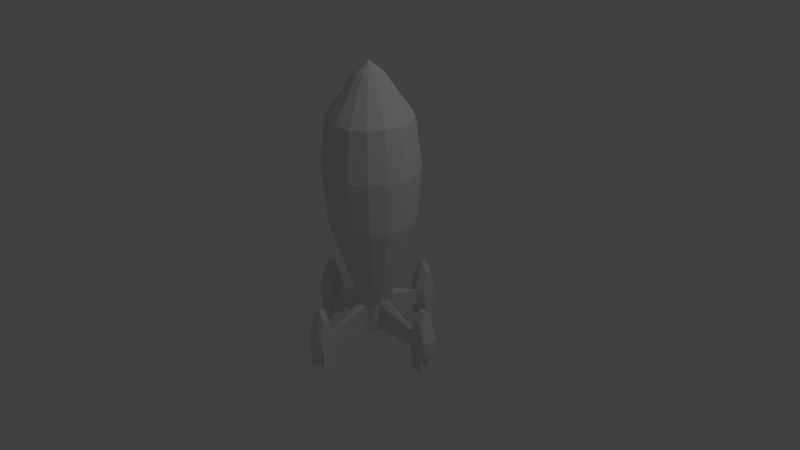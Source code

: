 # Source: rocket01.blend  (saved by Blender 2.63.0; exported with 4.5.12 LTS)
import bpy
from mathutils import Matrix  # noqa: F401  (used for matrix-valued properties, if any)

bpy.ops.wm.read_factory_settings(use_empty=True)
scene = bpy.context.scene
scene.name = 'Scene'

# ---- collections
col_collection_1 = bpy.data.collections.new('Collection 1'); scene.collection.children.link(col_collection_1)

# ---- world
world_world = bpy.data.worlds.new('World'); scene.world = world_world
world_world.color = (0.05088, 0.05088, 0.05088)
world_world.use_sun_shadow = False
world_world.sun_shadow_jitter_overblur = 0.0
world_world.cycles.sampling_method = 'MANUAL'
world_world.cycles.sample_map_resolution = 256

# ---- cameras
cam_camera = bpy.data.cameras.new('Camera')
cam_camera.clip_end = 100.0
cam_camera.lens = 35.0
cam_camera.sensor_width = 32.0
cam_camera.sensor_height = 18.0
cam_camera.ortho_scale = 7.314
cam_camera.dof.focus_distance = 0.0
cam_camera.dof.aperture_fstop = 128.0

# ---- lights
light_lamp = bpy.data.lights.new('Lamp', 'POINT')
light_lamp.transmission_factor = 0.0
light_lamp.cutoff_distance = 30.0
light_lamp.energy = 100.0
light_lamp.shadow_buffer_clip_start = 1.001
light_lamp.shadow_soft_size = 0.1
light_lamp.shadow_maximum_resolution = 0.006
light_lamp.use_absolute_resolution = True
light_lamp.cycles.use_multiple_importance_sampling = False

# ---- meshes
me_circle = bpy.data.meshes.new('Circle')
me_circle.from_pydata([(0.2025, 0.04716, -1.045), (0.1848, 0.07654, -0.6452), (0.3801, 0.1574, 0.004364), (0.5261, 0.2179, 0.5438), (0.5764, 0.2388, 1.219), (0.5059, 0.2096, 1.873), (0.1686, 0.06985, 2.407), (0.1414, 0.1414, -1.045), (0.1414, 0.1414, -0.6452), (0.2909, 0.2909, 0.004364), (0.4412, 0.4412, 1.219), (0.3872, 0.3872, 1.873), (0.1291, 0.1291, 2.407), (0.75, 0.02, -1.045), (0.75, 0.02, -0.8452), (1.05, 0.05952, -1.045), (1.05, 0.05952, -0.8452), (0.8626, 0.0291, -0.4605), (0.9374, 0.0291, -0.4605), (0.8441, 0.02, -1.245), (0.9559, 0.02, -1.245), (0.8191, 0.12, -1.045), (0.787, 0.12, -0.8452), (0.9809, 0.12, -1.045), (1.013, 0.12, -0.8452), (0.8528, 0.09442, -0.5781), (0.9472, 0.09442, -0.5781), (0.8107, 0.12, -1.3), (0.9893, 0.12, -1.3), (-0.04716, 0.2025, -1.045), (-0.07654, 0.1848, -0.6452), (-0.1574, 0.3801, 0.004364), (-0.2179, 0.5261, 0.5438), (-0.2388, 0.5764, 1.219), (-0.2096, 0.5059, 1.873), (-0.06985, 0.1686, 2.407), (-0.1414, 0.1414, -1.045), (-0.1414, 0.1414, -0.6452), (-0.2909, 0.2909, 0.004364), (-0.4026, 0.4026, 0.5438), (-0.4412, 0.4412, 1.219), (-0.3872, 0.3872, 1.873), (-0.1291, 0.1291, 2.407), (-0.02, 0.75, -1.045), (-0.02, 0.75, -0.8452), (-0.05952, 1.05, -1.045), (-0.05952, 1.05, -0.8452), (-0.0291, 0.8626, -0.4605), (-0.0291, 0.9374, -0.4605), (-0.02, 0.8441, -1.245), (-0.02, 0.9559, -1.245), (-0.12, 0.8191, -1.045), (-0.12, 0.787, -0.8452), (-0.12, 0.9809, -1.045), (-0.12, 1.013, -0.8452), (-0.09442, 0.8528, -0.5781), (-0.09442, 0.9472, -0.5781), (-0.12, 0.8107, -1.3), (-0.12, 0.9893, -1.3), (-0.2025, 0.04716, -1.045), (-0.1848, 0.07654, -0.6452), (-0.3801, 0.1574, 0.004364), (-0.5261, 0.2179, 0.5438), (-0.5764, 0.2388, 1.219), (-0.5059, 0.2096, 1.873), (-0.1686, 0.06985, 2.407), (-0.75, 0.02, -1.045), (-0.75, 0.02, -0.8452), (-1.05, 0.05952, -1.045), (-1.05, 0.05952, -0.8452), (-0.8626, 0.0291, -0.4605), (-0.9374, 0.0291, -0.4605), (-0.8441, 0.02, -1.245), (-0.9559, 0.02, -1.245), (-0.8191, 0.12, -1.045), (-0.787, 0.12, -0.8452), (-0.9809, 0.12, -1.045), (-1.013, 0.12, -0.8452), (-0.8528, 0.09442, -0.5781), (-0.9472, 0.09442, -0.5781), (-0.8107, 0.12, -1.3), (-0.9893, 0.12, -1.3), (4.619e-07, 0.2, -1.045), (4.023e-07, 0.2193, -0.5834), (2.98e-07, 0.4114, 0.004364), (2.384e-07, 0.5694, 0.5438), (1.192e-07, 0.6239, 1.219), (5.96e-08, 0.5476, 1.873), (0.0, 0.1825, 2.407), (0.04716, 0.2025, -1.045), (0.07654, 0.1848, -0.6452), (0.1574, 0.3801, 0.004364), (0.2179, 0.5261, 0.5438), (0.2388, 0.5764, 1.219), (0.2096, 0.5059, 1.873), (0.06985, 0.1686, 2.407), (0.4026, 0.4026, 0.5438), (4.172e-07, 0.75, -1.045), (4.172e-07, 0.75, -0.8452), (0.02, 0.75, -1.045), (0.02, 0.75, -0.8452), (4.768e-07, 1.05, -1.045), (3.576e-07, 1.05, -0.8452), (0.05952, 1.05, -1.045), (0.05952, 1.05, -0.8452), (-4.768e-07, 0.8662, -0.4452), (0.0291, 0.8626, -0.4605), (-5.364e-07, 0.9338, -0.4452), (0.0291, 0.9374, -0.4605), (4.172e-07, 0.8441, -1.245), (0.02, 0.8441, -1.245), (4.172e-07, 0.9559, -1.245), (0.02, 0.9559, -1.245), (0.12, 0.8191, -1.045), (0.12, 0.787, -0.8452), (0.12, 0.9809, -1.045), (0.12, 1.013, -0.8452), (0.09442, 0.8528, -0.5781), (0.09442, 0.9472, -0.5781), (0.12, 0.8107, -1.3), (0.12, 0.9893, -1.3), (0.2, -5.084e-10, -1.045), (0.2193, 5.389e-08, -0.5834), (0.4114, 1.406e-07, 0.004364), (0.5694, 2.127e-07, 0.5438), (0.6239, 3.03e-07, 1.219), (0.5476, 3.905e-07, 1.873), (0.1825, 4.619e-07, 2.407), (0.2025, -0.04716, -1.045), (0.1848, -0.07654, -0.6452), (0.3801, -0.1574, 0.004364), (0.5261, -0.2179, 0.5438), (0.5764, -0.2388, 1.219), (0.5059, -0.2096, 1.873), (0.1686, -0.06985, 2.407), (0.1414, -0.1414, -1.045), (0.1414, -0.1414, -0.6452), (0.2909, -0.2909, 0.004364), (0.4026, -0.4026, 0.5438), (0.4412, -0.4412, 1.219), (0.3872, -0.3872, 1.873), (0.1291, -0.1291, 2.407), (0.75, -2.235e-08, -1.045), (0.75, 2.235e-08, -0.8452), (0.75, -0.02, -1.045), (0.75, -0.02, -0.8452), (1.05, -2.235e-08, -1.045), (1.05, 2.235e-08, -0.8452), (1.05, -0.05952, -1.045), (1.05, -0.05952, -0.8452), (0.8662, 9.164e-07, -0.4452), (0.8626, -0.0291, -0.4605), (0.9338, 9.164e-07, -0.4452), (0.9374, -0.0291, -0.4605), (0.8441, -2.235e-08, -1.245), (0.8441, -0.02, -1.245), (0.9559, -2.235e-08, -1.245), (0.9559, -0.02, -1.245), (0.8191, -0.12, -1.045), (0.787, -0.12, -0.8452), (0.9809, -0.12, -1.045), (1.013, -0.12, -0.8452), (0.8528, -0.09442, -0.5781), (0.9472, -0.09442, -0.5781), (0.8107, -0.12, -1.3), (0.9893, -0.12, -1.3), (-0.04716, -0.2025, -1.045), (-0.07654, -0.1848, -0.6452), (-0.1574, -0.3801, 0.004364), (-0.2179, -0.5261, 0.5438), (-0.2388, -0.5764, 1.219), (-0.2096, -0.5059, 1.873), (-0.06985, -0.1686, 2.407), (-0.1414, -0.1414, -1.045), (-0.1414, -0.1414, -0.6452), (-0.3872, -0.3872, 1.873), (-0.1291, -0.1291, 2.407), (-0.02, -0.75, -1.045), (-0.02, -0.75, -0.8452), (-0.05952, -1.05, -1.045), (-0.05952, -1.05, -0.8452), (-0.0291, -0.8626, -0.4605), (-0.0291, -0.9374, -0.4605), (-0.02, -0.8441, -1.245), (-0.02, -0.9559, -1.245), (-0.12, -0.8191, -1.045), (-0.12, -0.787, -0.8452), (-0.12, -0.9809, -1.045), (-0.12, -1.013, -0.8452), (-0.09442, -0.8528, -0.5781), (-0.09442, -0.9472, -0.5781), (-0.12, -0.8107, -1.3), (-0.12, -0.9893, -1.3), (-0.2, -5.084e-10, -1.045), (-0.2193, 5.389e-08, -0.5834), (-0.4114, 1.406e-07, 0.004364), (-0.5694, 2.127e-07, 0.5438), (-0.6239, 3.03e-07, 1.219), (-0.5476, 3.905e-07, 1.873), (-0.1825, 4.619e-07, 2.407), (0.0, 4.757e-07, 2.555), (-0.2025, -0.04716, -1.045), (-0.1848, -0.07654, -0.6452), (-0.3801, -0.1574, 0.004364), (-0.5261, -0.2179, 0.5438), (-0.5764, -0.2388, 1.219), (-0.5059, -0.2096, 1.873), (-0.1686, -0.06985, 2.407), (-0.2909, -0.2909, 0.004364), (-0.4026, -0.4026, 0.5438), (-0.4412, -0.4412, 1.219), (-0.75, -2.235e-08, -1.045), (-0.75, 2.235e-08, -0.8452), (-0.75, -0.02, -1.045), (-0.75, -0.02, -0.8452), (-1.05, -2.235e-08, -1.045), (-1.05, 2.235e-08, -0.8452), (-1.05, -0.05952, -1.045), (-1.05, -0.05952, -0.8452), (-0.8662, 9.164e-07, -0.4452), (-0.8626, -0.0291, -0.4605), (-0.9338, 9.164e-07, -0.4452), (-0.9374, -0.0291, -0.4605), (-0.8441, -2.235e-08, -1.245), (-0.8441, -0.02, -1.245), (-0.9559, -2.235e-08, -1.245), (-0.9559, -0.02, -1.245), (-0.8191, -0.12, -1.045), (-0.787, -0.12, -0.8452), (-0.9809, -0.12, -1.045), (-1.013, -0.12, -0.8452), (-0.8528, -0.09442, -0.5781), (-0.9472, -0.09442, -0.5781), (-0.8107, -0.12, -1.3), (-0.9893, -0.12, -1.3), (4.619e-07, -0.2, -1.045), (4.023e-07, -0.2193, -0.5834), (2.98e-07, -0.4114, 0.004364), (2.384e-07, -0.5694, 0.5438), (1.192e-07, -0.6239, 1.219), (5.96e-08, -0.5476, 1.873), (0.0, -0.1825, 2.407), (0.04716, -0.2025, -1.045), (0.07654, -0.1848, -0.6452), (0.1574, -0.3801, 0.004364), (0.2179, -0.5261, 0.5438), (0.2388, -0.5764, 1.219), (0.2096, -0.5059, 1.873), (0.06985, -0.1686, 2.407), (4.172e-07, -0.75, -1.045), (4.172e-07, -0.75, -0.8452), (0.02, -0.75, -1.045), (0.02, -0.75, -0.8452), (4.768e-07, -1.05, -1.045), (3.576e-07, -1.05, -0.8452), (0.05952, -1.05, -1.045), (0.05952, -1.05, -0.8452), (-4.768e-07, -0.8662, -0.4452), (0.0291, -0.8626, -0.4605), (-5.364e-07, -0.9338, -0.4452), (0.0291, -0.9374, -0.4605), (4.172e-07, -0.8441, -1.245), (0.02, -0.8441, -1.245), (4.172e-07, -0.9559, -1.245), (0.02, -0.9559, -1.245), (0.12, -0.8191, -1.045), (0.12, -0.787, -0.8452), (0.12, -0.9809, -1.045), (0.12, -1.013, -0.8452), (0.09442, -0.8528, -0.5781), (0.09442, -0.9472, -0.5781), (0.12, -0.8107, -1.3), (0.12, -0.9893, -1.3)], [], [(124, 125, 4), (123, 124, 3), (126, 127, 6), (122, 123, 2), (125, 126, 5), (3, 4, 10), (5, 6, 12), (1, 2, 9), (4, 5, 11), (0, 1, 8), (127, 200, 6), (6, 200, 12), (146, 147, 16), (18, 17, 25), (150, 17, 18), (20, 15, 23), (19, 154, 156), (146, 15, 20), (13, 142, 154), (23, 21, 27), (22, 21, 23), (16, 14, 22), (15, 16, 24), (14, 13, 22), (19, 20, 28), (13, 19, 21), (0, 121, 13), (1, 0, 14), (122, 1, 14), (16, 18, 26), (143, 14, 17), (16, 147, 18), (22, 24, 26), (17, 14, 25), (3, 124, 4), (2, 123, 3), (5, 126, 6), (1, 122, 2), (4, 125, 5), (11, 5, 12), (8, 1, 9), (10, 4, 11), (7, 0, 8), (15, 146, 16), (26, 18, 25), (152, 150, 18), (28, 20, 23), (20, 19, 156), (156, 146, 20), (19, 13, 154), (28, 23, 27), (24, 22, 23), (24, 16, 22), (23, 15, 24), (13, 21, 22), (27, 19, 28), (19, 27, 21), (121, 142, 13), (0, 13, 14), (143, 122, 14), (24, 16, 26), (150, 143, 17), (147, 152, 18), (25, 22, 26), (14, 22, 25), (85, 86, 33), (84, 85, 32), (87, 88, 35), (83, 84, 31), (86, 87, 34), (32, 33, 40), (31, 32, 39), (34, 35, 42), (30, 31, 38), (33, 34, 41), (29, 30, 37), (101, 102, 46), (48, 47, 55), (105, 47, 48), (50, 45, 53), (49, 109, 111), (101, 45, 50), (43, 97, 109), (53, 51, 57), (52, 51, 53), (46, 44, 52), (45, 46, 54), (44, 43, 52), (49, 50, 58), (43, 49, 51), (29, 82, 43), (30, 29, 44), (83, 30, 44), (46, 48, 56), (98, 44, 47), (46, 102, 48), (52, 54, 56), (47, 44, 55), (32, 85, 33), (31, 84, 32), (34, 87, 35), (30, 83, 31), (33, 86, 34), (39, 32, 40), (38, 31, 39), (41, 34, 42), (37, 30, 38), (40, 33, 41), (36, 29, 37), (45, 101, 46), (56, 48, 55), (107, 105, 48), (58, 50, 53), (50, 49, 111), (111, 101, 50), (49, 43, 109), (58, 53, 57), (54, 52, 53), (54, 46, 52), (53, 45, 54), (43, 51, 52), (57, 49, 58), (49, 57, 51), (82, 97, 43), (29, 43, 44), (98, 83, 44), (54, 46, 56), (105, 98, 47), (102, 107, 48), (55, 52, 56), (44, 52, 55), (196, 63, 197), (195, 62, 196), (198, 65, 199), (194, 61, 195), (197, 64, 198), (199, 65, 200), (215, 69, 216), (71, 78, 70), (219, 71, 70), (73, 76, 68), (72, 225, 223), (215, 73, 68), (66, 223, 211), (76, 80, 74), (75, 76, 74), (69, 75, 67), (68, 77, 69), (67, 75, 66), (72, 81, 73), (66, 74, 72), (59, 66, 193), (60, 67, 59), (194, 67, 60), (69, 79, 71), (212, 70, 67), (69, 71, 216), (75, 79, 77), (70, 78, 67), (62, 63, 196), (61, 62, 195), (64, 65, 198), (60, 61, 194), (63, 64, 197), (68, 69, 215), (79, 78, 71), (221, 71, 219), (81, 76, 73), (73, 225, 72), (225, 73, 215), (72, 223, 66), (81, 80, 76), (77, 76, 75), (77, 75, 69), (76, 77, 68), (66, 75, 74), (80, 81, 72), (72, 74, 80), (193, 66, 211), (59, 67, 66), (212, 67, 194), (77, 79, 69), (219, 70, 212), (216, 71, 221), (78, 79, 75), (67, 78, 75), (85, 93, 86), (84, 92, 85), (87, 95, 88), (83, 91, 84), (86, 94, 87), (91, 96, 92), (101, 104, 102), (97, 102, 98), (108, 117, 106), (105, 108, 106), (112, 115, 103), (110, 111, 109), (97, 111, 101), (101, 112, 103), (99, 109, 97), (115, 119, 113), (114, 115, 113), (104, 114, 100), (103, 116, 104), (100, 114, 99), (110, 120, 112), (99, 113, 110), (89, 99, 82), (82, 98, 83), (90, 100, 89), (83, 100, 90), (104, 118, 108), (98, 106, 100), (102, 105, 98), (104, 108, 102), (114, 118, 116), (106, 117, 100), (92, 93, 85), (91, 92, 84), (94, 95, 87), (90, 91, 83), (93, 94, 86), (103, 104, 101), (101, 102, 97), (118, 117, 108), (107, 108, 105), (120, 115, 112), (112, 111, 110), (109, 111, 97), (111, 112, 101), (110, 109, 99), (120, 119, 115), (116, 115, 114), (116, 114, 104), (115, 116, 103), (99, 114, 113), (119, 120, 110), (110, 113, 119), (82, 99, 97), (97, 98, 82), (89, 100, 99), (98, 100, 83), (116, 118, 104), (105, 106, 98), (107, 105, 102), (102, 108, 107), (117, 118, 114), (100, 117, 114), (124, 132, 125), (123, 131, 124), (126, 134, 127), (122, 130, 123), (125, 133, 126), (131, 139, 132), (130, 138, 131), (133, 141, 134), (129, 137, 130), (132, 140, 133), (128, 136, 129), (127, 134, 200), (134, 141, 200), (146, 149, 147), (142, 147, 143), (153, 162, 151), (150, 153, 151), (157, 160, 148), (155, 156, 154), (142, 156, 146), (146, 157, 148), (144, 154, 142), (160, 164, 158), (159, 160, 158), (149, 159, 145), (148, 161, 149), (145, 159, 144), (155, 165, 157), (144, 158, 155), (128, 144, 121), (121, 143, 122), (129, 145, 128), (122, 145, 129), (149, 163, 153), (143, 151, 145), (147, 150, 143), (149, 153, 147), (159, 163, 161), (151, 162, 145), (131, 132, 124), (130, 131, 123), (133, 134, 126), (129, 130, 122), (132, 133, 125), (138, 139, 131), (137, 138, 130), (140, 141, 133), (136, 137, 129), (139, 140, 132), (135, 136, 128), (148, 149, 146), (146, 147, 142), (163, 162, 153), (152, 153, 150), (165, 160, 157), (157, 156, 155), (154, 156, 142), (156, 157, 146), (155, 154, 144), (165, 164, 160), (161, 160, 159), (161, 159, 149), (160, 161, 148), (144, 159, 158), (164, 165, 155), (155, 158, 164), (121, 144, 142), (142, 143, 121), (128, 145, 144), (143, 145, 122), (161, 163, 149), (150, 151, 143), (152, 150, 147), (147, 153, 152), (162, 163, 159), (145, 162, 159), (238, 170, 239), (237, 169, 238), (240, 172, 241), (236, 168, 237), (239, 171, 240), (171, 176, 172), (170, 175, 171), (166, 174, 167), (253, 180, 254), (182, 189, 181), (257, 182, 181), (184, 187, 179), (183, 263, 261), (253, 184, 179), (177, 261, 249), (187, 191, 185), (186, 187, 185), (180, 186, 178), (179, 188, 180), (178, 186, 177), (183, 192, 184), (177, 185, 183), (166, 177, 235), (167, 178, 166), (236, 178, 167), (180, 190, 182), (250, 181, 178), (180, 182, 254), (186, 190, 188), (181, 189, 178), (169, 170, 238), (168, 169, 237), (171, 172, 240), (167, 168, 236), (170, 171, 239), (175, 176, 171), (173, 174, 166), (179, 180, 253), (190, 189, 182), (259, 182, 257), (192, 187, 184), (184, 263, 183), (263, 184, 253), (183, 261, 177), (192, 191, 187), (188, 187, 186), (188, 186, 180), (187, 188, 179), (177, 186, 185), (191, 192, 183), (183, 185, 191), (235, 177, 249), (166, 178, 177), (250, 178, 236), (188, 190, 180), (257, 181, 250), (254, 182, 259), (189, 190, 186), (178, 189, 186), (196, 197, 205), (195, 196, 204), (198, 199, 207), (194, 195, 203), (197, 198, 206), (204, 205, 210), (203, 204, 209), (202, 203, 208), (199, 200, 207), (215, 216, 218), (211, 212, 216), (222, 220, 231), (219, 220, 222), (226, 217, 229), (224, 223, 225), (211, 215, 225), (215, 217, 226), (213, 211, 223), (229, 227, 233), (228, 227, 229), (218, 214, 228), (217, 218, 230), (214, 213, 228), (224, 226, 234), (213, 224, 227), (201, 193, 213), (193, 194, 212), (202, 201, 214), (194, 202, 214), (218, 222, 232), (212, 214, 220), (216, 212, 219), (218, 216, 222), (228, 230, 232), (220, 214, 231), (204, 196, 205), (203, 195, 204), (206, 198, 207), (202, 194, 203), (205, 197, 206), (209, 204, 210), (208, 203, 209), (217, 215, 218), (215, 211, 216), (232, 222, 231), (221, 219, 222), (234, 226, 229), (226, 224, 225), (223, 211, 225), (225, 215, 226), (224, 213, 223), (234, 229, 233), (230, 228, 229), (230, 218, 228), (229, 217, 230), (213, 227, 228), (233, 224, 234), (224, 233, 227), (193, 211, 213), (211, 193, 212), (201, 213, 214), (212, 194, 214), (230, 218, 232), (219, 212, 220), (221, 216, 219), (216, 221, 222), (231, 228, 232), (214, 228, 231), (238, 239, 246), (237, 238, 245), (240, 241, 248), (236, 237, 244), (239, 240, 247), (253, 254, 256), (249, 250, 254), (260, 258, 269), (257, 258, 260), (264, 255, 267), (262, 261, 263), (249, 253, 263), (253, 255, 264), (251, 249, 261), (267, 265, 271), (266, 265, 267), (256, 252, 266), (255, 256, 268), (252, 251, 266), (262, 264, 272), (251, 262, 265), (242, 235, 251), (235, 236, 250), (243, 242, 252), (236, 243, 252), (256, 260, 270), (250, 252, 258), (254, 250, 257), (256, 254, 260), (266, 268, 270), (258, 252, 269), (245, 238, 246), (244, 237, 245), (247, 240, 248), (243, 236, 244), (246, 239, 247), (255, 253, 256), (253, 249, 254), (270, 260, 269), (259, 257, 260), (272, 264, 267), (264, 262, 263), (261, 249, 263), (263, 253, 264), (262, 251, 261), (272, 267, 271), (268, 266, 267), (268, 256, 266), (267, 255, 268), (251, 265, 266), (271, 262, 272), (262, 271, 265), (235, 249, 251), (249, 235, 250), (242, 251, 252), (250, 236, 252), (268, 256, 270), (257, 250, 258), (259, 254, 257), (254, 259, 260), (269, 266, 270), (252, 266, 269), (2, 3, 96), (96, 3, 10), (9, 2, 96), (88, 200, 35), (35, 200, 42), (62, 40, 63), (61, 39, 62), (64, 42, 65), (60, 38, 61), (63, 41, 64), (59, 37, 60), (65, 42, 200), (39, 40, 62), (38, 39, 61), (41, 42, 64), (37, 38, 60), (40, 41, 63), (36, 37, 59), (92, 10, 93), (94, 12, 95), (90, 9, 91), (93, 11, 94), (89, 8, 90), (88, 95, 200), (95, 12, 200), (96, 10, 92), (9, 96, 91), (11, 12, 94), (8, 9, 90), (10, 11, 93), (7, 8, 89), (169, 210, 170), (168, 209, 169), (167, 208, 168), (241, 172, 200), (172, 176, 200), (209, 210, 169), (208, 209, 168), (174, 208, 167), (210, 175, 170), (206, 207, 176), (205, 206, 175), (201, 202, 174), (207, 200, 176), (175, 206, 176), (174, 202, 208), (210, 205, 175), (173, 201, 174), (245, 246, 139), (244, 245, 138), (247, 248, 141), (243, 244, 137), (246, 247, 140), (242, 243, 136), (241, 200, 248), (248, 200, 141), (138, 245, 139), (137, 244, 138), (140, 247, 141), (136, 243, 137), (139, 246, 140), (135, 242, 136)])
me_circle.use_remesh_preserve_volume = False
me_circle.use_remesh_preserve_attributes = False
me_circle.use_mirror_vertex_groups = False
me_circle.update()

# ---- objects
ob_circle = bpy.data.objects.new('Circle', me_circle)
ob_lamp = bpy.data.objects.new('Lamp', light_lamp)
ob_camera = bpy.data.objects.new('Camera', cam_camera)

# ---- transforms, parenting, visibility, modifiers, constraints
ob_circle.location = (0.0, 0.0, 0.0)
ob_circle.lineart.crease_threshold = 0.0
ob_lamp.location = (4.076, 1.005, 5.904)
ob_lamp.rotation_euler = (0.6503, 0.05522, 1.866)
ob_lamp.lock_rotations_4d = False
ob_lamp.empty_display_type = 'ARROWS'
ob_lamp.color = (0.0, 0.0, 0.0, 0.0)
ob_lamp.lineart.crease_threshold = 0.0
ob_camera.location = (7.481, -6.508, 5.344)
ob_camera.rotation_euler = (1.109, 0.01082, 0.8149)
ob_camera.lock_rotations_4d = False
ob_camera.empty_display_type = 'ARROWS'
ob_camera.color = (0.0, 0.0, 0.0, 0.0)
ob_camera.display_type = 'WIRE'
ob_camera.lineart.crease_threshold = 0.0

# ---- collection membership
col_collection_1.objects.link(ob_circle)
col_collection_1.objects.link(ob_lamp)
col_collection_1.objects.link(ob_camera)

# ---- scene / render settings (as saved in the file)
scene.camera = ob_camera
scene.frame_start = 1; scene.frame_end = 250; scene.frame_set(1)
scene.render.engine = 'BLENDER_EEVEE_NEXT'
scene.render.image_settings.color_mode = 'RGB'
scene.render.image_settings.compression = 90
scene.render.resolution_percentage = 50
scene.render.dither_intensity = 0.0
scene.render.bake_margin = 2
scene.cycles.use_denoising = False
scene.cycles.samples = 10
scene.cycles.sampling_pattern = 'TABULATED_SOBOL'
scene.cycles.light_sampling_threshold = 0.0
scene.cycles.use_adaptive_sampling = False
scene.cycles.use_light_tree = False
scene.cycles.blur_glossy = 0.0
scene.cycles.volume_bounces = 1
scene.cycles.pixel_filter_type = 'GAUSSIAN'
scene.cycles.sample_clamp_indirect = 0.0
scene.view_settings.view_transform = 'Standard'
bpy.context.view_layer.update()
